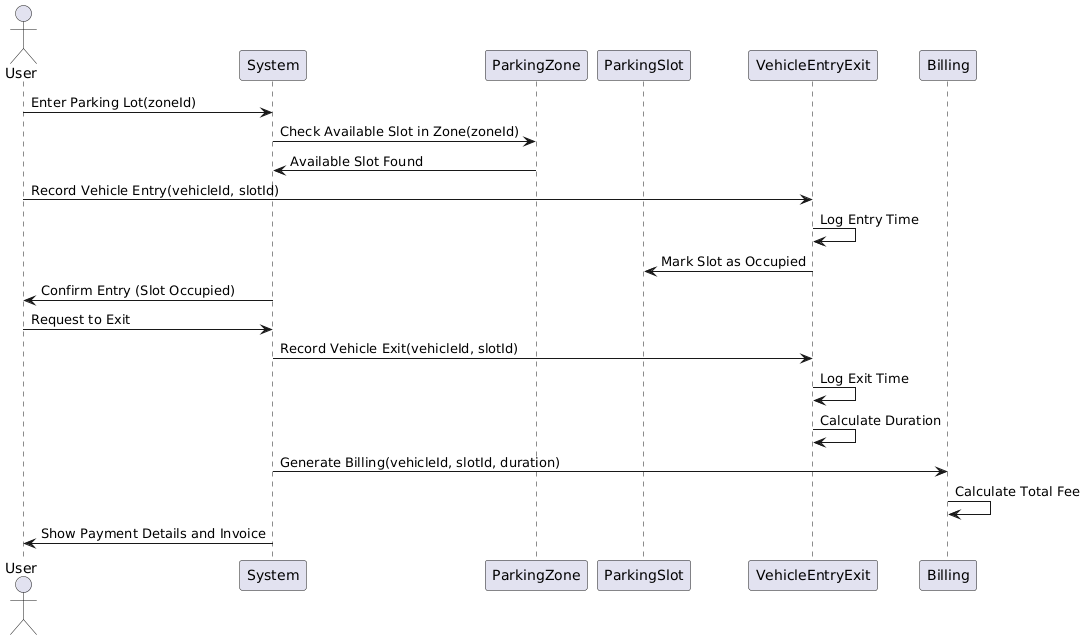

The diagram above was rendered by PlantUML. Its source (embedded in the PNG):
@startuml
actor User
participant "System" as S
participant "ParkingZone" as PZ
participant "ParkingSlot" as PS
participant "VehicleEntryExit" as VEE
participant "Billing" as B

' User enters parking lot in selected parking zone
User -> S : Enter Parking Lot(zoneId)
S -> PZ : Check Available Slot in Zone(zoneId)
PZ -> S : Available Slot Found

' Record Vehicle Entry
User -> VEE : Record Vehicle Entry(vehicleId, slotId)
VEE -> VEE : Log Entry Time
VEE -> PS : Mark Slot as Occupied
S -> User : Confirm Entry (Slot Occupied)

' User exits parking lot in selected parking zone
User -> S : Request to Exit
S -> VEE : Record Vehicle Exit(vehicleId, slotId)
VEE -> VEE : Log Exit Time
VEE -> VEE : Calculate Duration
S -> B : Generate Billing(vehicleId, slotId, duration)
B -> B : Calculate Total Fee
S -> User : Show Payment Details and Invoice
@enduml